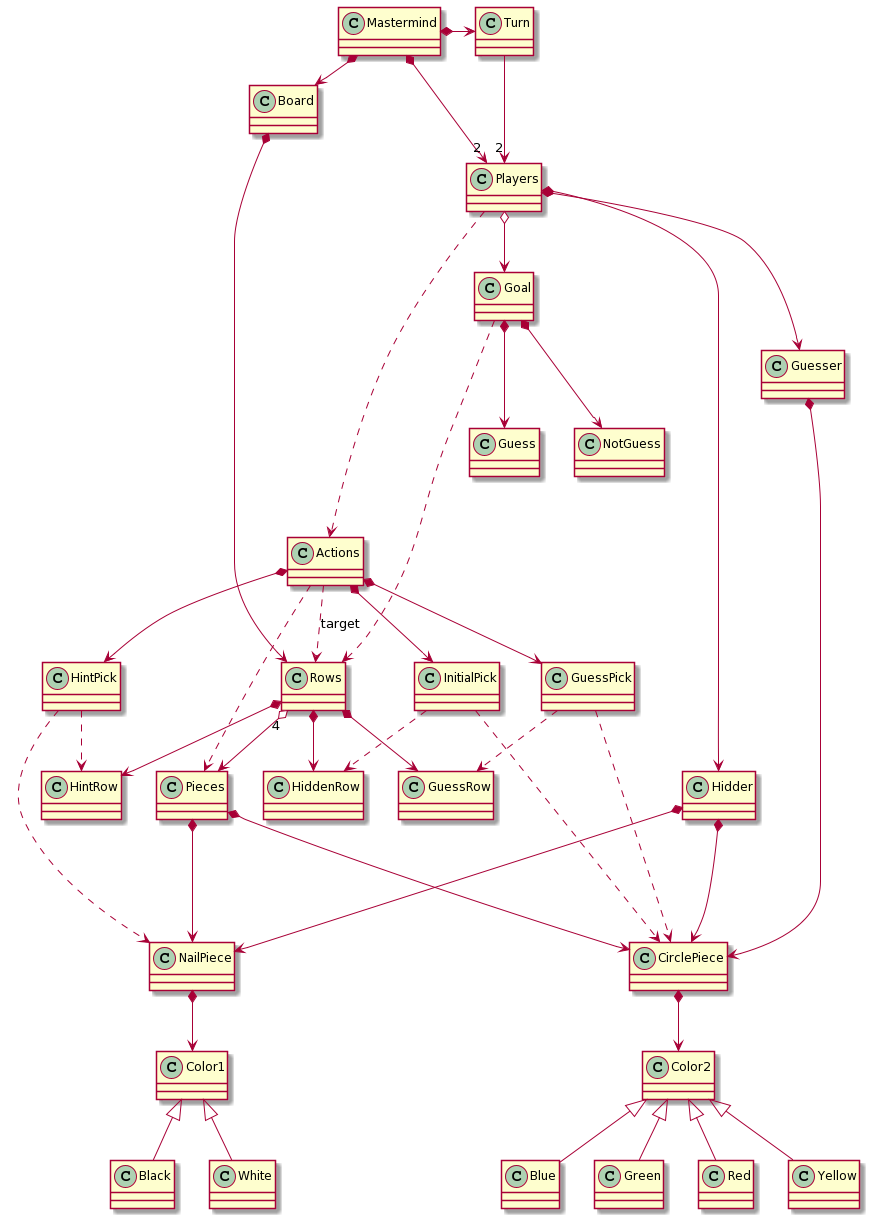

The diagram above was rendered by PlantUML. Its source (embedded in the PNG):
@startuml
Mastermind *-> Turn
Mastermind *-> "2" Players
Mastermind *-> Board
Turn --> "2" Players
Board *--> Rows
Rows *--> HintRow
Rows *--> HiddenRow
Rows *--> GuessRow
Players *--> Guesser
Players *--> Hidder
Hidder *---> CirclePiece
Hidder *---> NailPiece
Rows "4" o-->  Pieces
Pieces *---> CirclePiece
Pieces *---> NailPiece
Guesser *--> CirclePiece
Players o--> Goal
Goal *--> Guess
Goal *--> NotGuess
Goal ..> Rows
Actions *--> InitialPick
Actions *--> GuessPick
Actions *--> HintPick 
Actions ..> Pieces
Actions ..> Rows : "target"
Players ....> Actions
InitialPick ..> HiddenRow
GuessPick ..> GuessRow
HintPick ..> HintRow
HintPick ...> NailPiece 
GuessPick .> CirclePiece 
InitialPick .> CirclePiece 
NailPiece *--> Color1
Color1 <|-- Black
Color1 <|-- White
Color2 <|-- Red
Color2 <|-- Yellow
Color2 <|-- Blue
Color2 <|-- Green
CirclePiece *--> Color2
@enduml